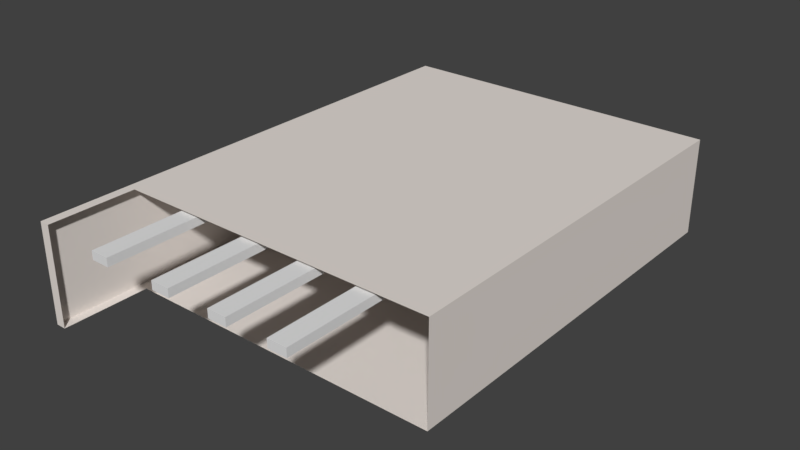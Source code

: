 # Source: rooms.blend  (saved by Blender 2.78.0; exported with 4.5.12 LTS)
import bpy
from mathutils import Matrix  # noqa: F401  (used for matrix-valued properties, if any)

bpy.ops.wm.read_factory_settings(use_empty=True)
scene = bpy.context.scene
scene.name = 'Scene'

# ---- collections
col_collection_1 = bpy.data.collections.new('Collection 1'); scene.collection.children.link(col_collection_1)

# ---- materials (node trees are filled in below, after node groups)
mat_material_001 = bpy.data.materials.new('Material.001')
mat_material_001.alpha_threshold = 0.0
mat_material_001.use_transparent_shadow = False
mat_material_001.diffuse_color = (0.8, 0.7412, 0.6963, 1.0)
mat_material_001.roughness = 0.5
mat_material_002 = bpy.data.materials.new('Material.002')
mat_material_002.alpha_threshold = 0.0
mat_material_002.use_transparent_shadow = False
mat_material_002.diffuse_color = (0.8, 0.01547, 0.0, 1.0)
mat_material_002.roughness = 0.5

# ---- material node trees

# ---- world
world_world = bpy.data.worlds.new('World'); scene.world = world_world
world_world.color = (0.05088, 0.05088, 0.05088)
world_world.use_sun_shadow = False
world_world.sun_shadow_jitter_overblur = 0.0
world_world.cycles.sampling_method = 'MANUAL'

# ---- meshes
me_cube_022 = bpy.data.meshes.new('Cube.022')
me_cube_022.from_pydata([(-5.513, 12.55, -0.2107), (-5.513, -12.55, -0.2107), (-5.513, 12.55, 0.2107), (-5.513, -12.55, 0.2107), (-4.568, 12.55, -0.2107), (-4.568, -12.55, -0.2107), (-4.568, 12.55, 0.2107), (-4.568, -12.55, 0.2107), (-1.876, 12.55, -0.2107), (-1.876, -12.55, -0.2107), (-1.876, 12.55, 0.2107), (-1.876, -12.55, 0.2107), (-0.931, 12.55, -0.2107), (-0.931, -12.55, -0.2107), (-0.931, 12.55, 0.2107), (-0.931, -12.55, 0.2107), (1.236, 12.55, -0.2107), (1.236, -12.55, -0.2107), (1.236, 12.55, 0.2107), (1.236, -12.55, 0.2107), (2.181, 12.55, -0.2107), (2.181, -12.55, -0.2107), (2.181, 12.55, 0.2107), (2.181, -12.55, 0.2107), (4.262, 12.55, -0.2107), (4.262, -12.55, -0.2107), (4.262, 12.55, 0.2107), (4.262, -12.55, 0.2107), (5.207, 12.55, -0.2107), (5.207, -12.55, -0.2107), (5.207, 12.55, 0.2107), (5.207, -12.55, 0.2107)], [], [(0, 1, 3, 2), (2, 3, 7, 6), (6, 7, 5, 4), (4, 5, 1, 0), (2, 6, 4, 0), (7, 3, 1, 5), (8, 9, 11, 10), (10, 11, 15, 14), (14, 15, 13, 12), (12, 13, 9, 8), (10, 14, 12, 8), (15, 11, 9, 13), (16, 17, 19, 18), (18, 19, 23, 22), (22, 23, 21, 20), (20, 21, 17, 16), (18, 22, 20, 16), (23, 19, 17, 21), (24, 25, 27, 26), (26, 27, 31, 30), (30, 31, 29, 28), (28, 29, 25, 24), (26, 30, 28, 24), (31, 27, 25, 29)])
me_cube_022.use_remesh_preserve_volume = False
me_cube_022.use_remesh_preserve_attributes = False
me_cube_022.use_mirror_vertex_groups = False
me_cube_022.update()
me_cube_001 = bpy.data.meshes.new('Cube.001')
me_cube_001.from_pydata([(-16.7, -16.77, -2.473), (-16.7, -16.77, 2.478), (-16.7, 16.69, -2.473), (-16.7, 16.69, 2.478), (16.77, -16.77, -2.473), (16.77, -16.77, 2.478), (16.77, 16.69, -2.473), (16.77, 16.69, 2.478), (-16.7, -16.77, 0.2757), (-16.7, 16.69, 0.2757), (16.77, 16.69, 0.2757), (16.77, -16.77, 0.2757), (-16.7, 0.2025, -2.473), (-16.7, -10.95, -2.473), (-16.7, -10.95, 2.478), (-16.7, 0.2025, 2.478), (16.77, -10.95, -2.473), (16.77, 0.2025, -2.473), (16.77, 0.2025, 2.478), (16.77, -10.95, 2.478), (16.77, 0.2025, 0.2757), (16.77, -10.95, 0.2757), (-16.7, -10.95, 0.2757), (-16.7, 0.2025, 0.2757), (-15.7, 16.69, -2.473), (-15.7, 16.69, 2.478), (-15.7, -16.77, -2.473), (-15.7, -16.77, 2.478), (-15.7, -16.77, 0.2757), (-15.7, 16.69, 0.2757), (-15.7, 0.2025, 2.478), (-15.7, -10.95, 2.478), (-15.7, 0.2025, -2.473), (-15.7, -10.95, -2.473), (-14.0, 16.69, 2.478), (-14.0, -16.77, -2.473), (-14.0, 16.69, 0.2757), (-14.0, 0.2025, 2.478), (-14.0, -10.95, 2.478), (-14.0, 16.69, -2.473), (-14.0, -16.77, 2.478), (-14.0, -16.77, 0.2757), (-14.0, 0.2025, -2.473), (-14.0, -10.95, -2.473), (-14.0, 17.44, -2.473), (-15.7, 17.44, -2.473), (-15.7, 17.44, 0.2757), (-14.0, 17.44, 0.2757)], [], [(23, 9, 3, 15), (36, 10, 7, 34), (21, 11, 5, 19), (28, 8, 1, 27), (43, 35, 4, 16), (31, 27, 1, 14), (26, 0, 8, 28), (16, 4, 11, 21), (39, 6, 10, 36), (12, 2, 9, 23), (0, 13, 22, 8), (13, 12, 23, 22), (6, 17, 20, 10), (12, 13, 33, 32), (25, 30, 15, 3), (30, 31, 14, 15), (39, 42, 17, 6), (42, 43, 16, 17), (10, 20, 18, 7), (20, 21, 19, 18), (8, 22, 14, 1), (22, 23, 15, 14), (2, 12, 32, 24), (37, 38, 31, 30), (34, 37, 30, 25), (2, 24, 29, 9), (35, 26, 28, 41), (38, 40, 27, 31), (13, 0, 26, 33), (41, 28, 27, 40), (9, 29, 25, 3), (11, 41, 40, 5), (19, 5, 40, 38), (4, 35, 41, 11), (7, 18, 37, 34), (18, 19, 38, 37), (32, 33, 43, 42), (24, 32, 42, 39), (39, 36, 47, 44), (33, 26, 35, 43), (29, 36, 34, 25), (45, 44, 47, 46), (24, 39, 44, 45), (36, 29, 46, 47), (29, 24, 45, 46), (16, 21, 20, 17)])
me_cube_001.polygons.foreach_set('material_index', [0, 0, 0, 0, 0, 0, 0, 0, 0, 0, 0, 0, 0, 0, 0, 0, 0, 0, 0, 0, 0, 0, 0, 0, 0, 0, 0, 0, 0, 0, 0, 0, 0, 0, 0, 0, 0, 0, 0, 0, 0, 1, 0, 0, 0, 0])
_ca = me_cube_001.color_attributes.new('Col', 'BYTE_COLOR', 'CORNER')
_ca.data.foreach_set('color', [1.0, 1.0, 1.0, 1.0, 1.0, 1.0, 1.0, 1.0, 1.0, 1.0, 1.0, 1.0, 1.0, 1.0, 1.0, 1.0, 1.0, 1.0, 1.0, 1.0, 1.0, 1.0, 1.0, 1.0, 1.0, 1.0, 1.0, 1.0, 1.0, 1.0, 1.0, 1.0, 1.0, 1.0, 1.0, 1.0, 1.0, 1.0, 1.0, 1.0, 1.0, 1.0, 1.0, 1.0, 1.0, 1.0, 1.0, 1.0, 1.0, 1.0, 1.0, 1.0, 1.0, 1.0, 1.0, 1.0, 1.0, 1.0, 1.0, 1.0, 1.0, 1.0, 1.0, 1.0, 1.0, 1.0, 1.0, 1.0, 1.0, 1.0, 1.0, 1.0, 1.0, 1.0, 1.0, 1.0, 1.0, 1.0, 1.0, 1.0, 1.0, 1.0, 1.0, 1.0, 1.0, 1.0, 1.0, 1.0, 1.0, 1.0, 1.0, 1.0, 1.0, 1.0, 1.0, 1.0, 1.0, 1.0, 1.0, 1.0, 1.0, 1.0, 1.0, 1.0, 1.0, 1.0, 1.0, 1.0, 1.0, 1.0, 1.0, 1.0, 1.0, 1.0, 1.0, 1.0, 1.0, 1.0, 1.0, 1.0, 1.0, 1.0, 1.0, 1.0, 1.0, 1.0, 1.0, 1.0, 1.0, 1.0, 1.0, 1.0, 1.0, 1.0, 1.0, 1.0, 1.0, 1.0, 1.0, 1.0, 1.0, 1.0, 1.0, 1.0, 1.0, 1.0, 1.0, 1.0, 1.0, 1.0, 1.0, 1.0, 1.0, 1.0, 1.0, 1.0, 1.0, 1.0, 1.0, 1.0, 1.0, 1.0, 1.0, 1.0, 1.0, 1.0, 1.0, 1.0, 1.0, 1.0, 1.0, 1.0, 1.0, 1.0, 1.0, 1.0, 1.0, 1.0, 1.0, 1.0, 1.0, 1.0, 1.0, 1.0, 1.0, 1.0, 1.0, 1.0, 1.0, 1.0, 1.0, 1.0, 1.0, 1.0, 1.0, 1.0, 1.0, 1.0, 1.0, 1.0, 1.0, 1.0, 1.0, 1.0, 1.0, 1.0, 1.0, 1.0, 1.0, 1.0, 1.0, 1.0, 1.0, 1.0, 1.0, 1.0, 1.0, 1.0, 1.0, 1.0, 1.0, 1.0, 1.0, 1.0, 1.0, 1.0, 1.0, 1.0, 1.0, 1.0, 1.0, 1.0, 1.0, 1.0, 1.0, 1.0, 1.0, 1.0, 1.0, 1.0, 1.0, 1.0, 1.0, 1.0, 1.0, 1.0, 1.0, 1.0, 1.0, 1.0, 1.0, 1.0, 1.0, 1.0, 1.0, 1.0, 1.0, 1.0, 1.0, 1.0, 1.0, 1.0, 1.0, 1.0, 1.0, 1.0, 1.0, 1.0, 1.0, 1.0, 1.0, 1.0, 1.0, 1.0, 1.0, 1.0, 1.0, 1.0, 1.0, 1.0, 1.0, 1.0, 1.0, 1.0, 1.0, 1.0, 1.0, 1.0, 1.0, 1.0, 1.0, 1.0, 1.0, 1.0, 1.0, 1.0, 1.0, 1.0, 1.0, 1.0, 1.0, 1.0, 1.0, 1.0, 1.0, 1.0, 1.0, 1.0, 1.0, 1.0, 1.0, 1.0, 1.0, 1.0, 1.0, 1.0, 1.0, 1.0, 1.0, 1.0, 1.0, 1.0, 1.0, 1.0, 1.0, 1.0, 1.0, 1.0, 1.0, 1.0, 1.0, 1.0, 1.0, 1.0, 1.0, 1.0, 1.0, 1.0, 1.0, 1.0, 1.0, 1.0, 1.0, 1.0, 1.0, 1.0, 1.0, 1.0, 1.0, 1.0, 1.0, 1.0, 1.0, 1.0, 1.0, 1.0, 1.0, 1.0, 1.0, 1.0, 1.0, 1.0, 1.0, 1.0, 1.0, 1.0, 1.0, 1.0, 1.0, 1.0, 1.0, 1.0, 1.0, 1.0, 1.0, 1.0, 1.0, 1.0, 1.0, 1.0, 1.0, 1.0, 1.0, 1.0, 1.0, 1.0, 1.0, 1.0, 1.0, 1.0, 1.0, 1.0, 1.0, 1.0, 1.0, 1.0, 1.0, 1.0, 1.0, 1.0, 1.0, 1.0, 1.0, 1.0, 1.0, 1.0, 1.0, 1.0, 1.0, 1.0, 1.0, 1.0, 1.0, 1.0, 1.0, 1.0, 1.0, 1.0, 1.0, 1.0, 1.0, 1.0, 1.0, 1.0, 1.0, 1.0, 1.0, 1.0, 1.0, 1.0, 1.0, 1.0, 1.0, 1.0, 1.0, 1.0, 1.0, 1.0, 1.0, 1.0, 1.0, 1.0, 1.0, 1.0, 1.0, 1.0, 1.0, 1.0, 1.0, 1.0, 1.0, 1.0, 1.0, 1.0, 1.0, 1.0, 1.0, 1.0, 1.0, 1.0, 1.0, 1.0, 1.0, 1.0, 1.0, 1.0, 1.0, 1.0, 1.0, 1.0, 1.0, 1.0, 1.0, 1.0, 1.0, 1.0, 1.0, 1.0, 1.0, 1.0, 1.0, 1.0, 1.0, 1.0, 1.0, 1.0, 1.0, 1.0, 1.0, 1.0, 1.0, 1.0, 1.0, 1.0, 1.0, 1.0, 1.0, 1.0, 1.0, 1.0, 1.0, 1.0, 1.0, 1.0, 1.0, 1.0, 1.0, 1.0, 1.0, 1.0, 1.0, 1.0, 1.0, 1.0, 1.0, 1.0, 1.0, 1.0, 1.0, 1.0, 1.0, 1.0, 1.0, 1.0, 1.0, 1.0, 1.0, 1.0, 1.0, 1.0, 1.0, 1.0, 1.0, 1.0, 1.0, 1.0, 1.0, 1.0, 1.0, 1.0, 1.0, 1.0, 1.0, 1.0, 1.0, 1.0, 1.0, 1.0, 1.0, 1.0, 1.0, 1.0, 1.0, 1.0, 1.0, 1.0, 1.0, 1.0, 1.0, 1.0, 1.0, 1.0, 1.0, 1.0, 1.0, 1.0, 1.0, 1.0, 1.0, 1.0, 1.0, 1.0, 1.0, 1.0, 1.0, 1.0, 1.0, 1.0, 1.0, 1.0, 1.0, 1.0, 1.0, 1.0, 1.0, 1.0, 1.0, 1.0, 1.0, 1.0, 1.0, 1.0, 1.0, 1.0, 1.0, 1.0, 1.0, 1.0, 1.0, 1.0, 1.0, 1.0, 1.0, 1.0, 1.0, 1.0, 1.0, 1.0, 1.0, 1.0, 1.0, 1.0, 1.0, 1.0, 1.0, 1.0, 1.0, 1.0, 1.0, 1.0, 1.0, 1.0, 1.0, 1.0, 1.0, 1.0, 1.0, 1.0, 1.0, 1.0, 1.0, 1.0, 1.0, 1.0, 1.0, 1.0, 1.0, 1.0, 1.0, 1.0, 1.0, 1.0, 1.0, 1.0, 1.0, 1.0, 1.0, 1.0, 1.0, 1.0, 1.0, 1.0, 1.0, 1.0, 1.0, 1.0, 1.0, 1.0, 1.0, 1.0, 1.0, 1.0, 1.0, 1.0, 1.0, 1.0, 1.0, 1.0, 1.0, 1.0, 1.0, 1.0, 1.0, 1.0, 1.0, 1.0, 1.0, 1.0, 1.0, 1.0, 1.0, 1.0, 1.0, 1.0, 1.0, 1.0, 1.0, 1.0, 1.0, 1.0, 1.0, 1.0, 1.0, 1.0, 1.0, 1.0, 1.0, 1.0, 1.0, 1.0, 1.0, 1.0, 1.0, 1.0, 1.0, 1.0, 1.0, 1.0, 1.0, 1.0, 1.0, 1.0, 1.0, 1.0, 1.0, 1.0, 1.0, 1.0, 1.0, 1.0, 1.0, 1.0, 1.0, 1.0, 1.0, 1.0, 1.0, 1.0, 1.0, 1.0, 1.0, 1.0, 1.0, 1.0, 1.0, 1.0])
me_cube_001.materials.append(mat_material_001)
me_cube_001.materials.append(mat_material_002)
me_cube_001.use_remesh_preserve_volume = False
me_cube_001.use_remesh_preserve_attributes = False
me_cube_001.use_mirror_vertex_groups = False
me_cube_001.update()

# ---- objects
ob_beams = bpy.data.objects.new('beams', me_cube_022)
ob_garage_room = bpy.data.objects.new('Garage_Room', me_cube_001)

# ---- transforms, parenting, visibility, modifiers, constraints
ob_beams.location = (0.5157, -2.384e-06, 5.185)
ob_beams.lineart.crease_threshold = 0.0
ob_garage_room.location = (-0.01693, 0.03008, 3.1)
ob_garage_room.scale = (0.5, 0.75, 1.0)
ob_garage_room.lineart.crease_threshold = 0.0
_vg = ob_garage_room.vertex_groups.new(name='Group')
_vg.add([4, 5, 11, 35, 40, 41], 1.0, 'REPLACE')
_m = ob_garage_room.modifiers.new('Mask', 'MASK')
_m.vertex_group = 'Group'
_m.invert_vertex_group = True

# ---- collection membership
col_collection_1.objects.link(ob_beams)
col_collection_1.objects.link(ob_garage_room)

# ---- scene / render settings (as saved in the file)
scene.frame_start = 1; scene.frame_end = 250; scene.frame_set(1)
scene.render.engine = 'BLENDER_EEVEE_NEXT'
scene.render.resolution_percentage = 50
scene.render.dither_intensity = 0.0
scene.cycles.use_denoising = False
scene.cycles.samples = 128
scene.cycles.sampling_pattern = 'TABULATED_SOBOL'
scene.cycles.light_sampling_threshold = 0.0
scene.cycles.use_adaptive_sampling = False
scene.cycles.use_light_tree = False
scene.cycles.blur_glossy = 0.0
scene.cycles.sample_clamp_indirect = 0.0
scene.view_settings.view_transform = 'Standard'
bpy.context.view_layer.update()

# ---- added for rendering (the .blend has no active camera and no usable light): camera, sun
cam_auto = bpy.data.cameras.new('AutoCamera')
cam_auto.lens = 50.0
cam_auto.sensor_width = 36.0
cam_auto.clip_end = 1000.0
ob_auto_camera = bpy.data.objects.new('AutoCamera', cam_auto)
scene.collection.objects.link(ob_auto_camera)
ob_auto_camera.location = (28.7116, -34.1746, 26.0719)
ob_auto_camera.rotation_euler = (1.09748, -7.21219e-08, 0.694738)
scene.camera = ob_auto_camera
light_auto_sun = bpy.data.lights.new('AutoSun', 'SUN')
light_auto_sun.energy = 3.0
light_auto_sun.angle = 0.0523599
ob_auto_sun = bpy.data.objects.new('AutoSun', light_auto_sun)
scene.collection.objects.link(ob_auto_sun)
ob_auto_sun.rotation_euler = (0.872665, 0.174533, 0.523599)
bpy.context.view_layer.update()
